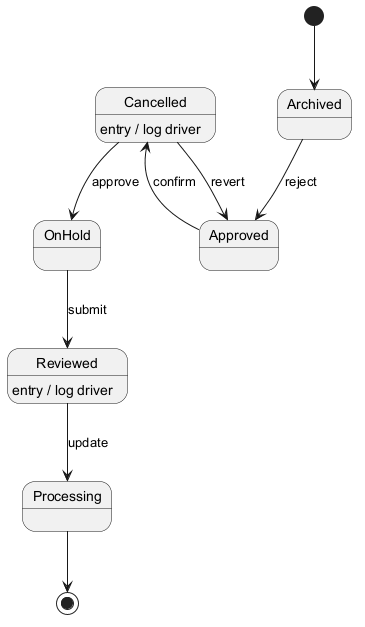

The diagram above was rendered by PlantUML. Its source (embedded in the PNG):
@startuml
skinparam backgroundColor #FFFFFF
skinparam classBackgroundColor #F1F8E9
skinparam classBorderColor #33691E
[*] --> Archived
Archived --> Approved : reject
Approved --> Cancelled : confirm
Cancelled --> OnHold : approve
Cancelled : entry / log driver
OnHold --> Reviewed : submit
Reviewed --> Processing : update
Reviewed : entry / log driver
Cancelled --> Approved : revert
Processing --> [*]
@enduml